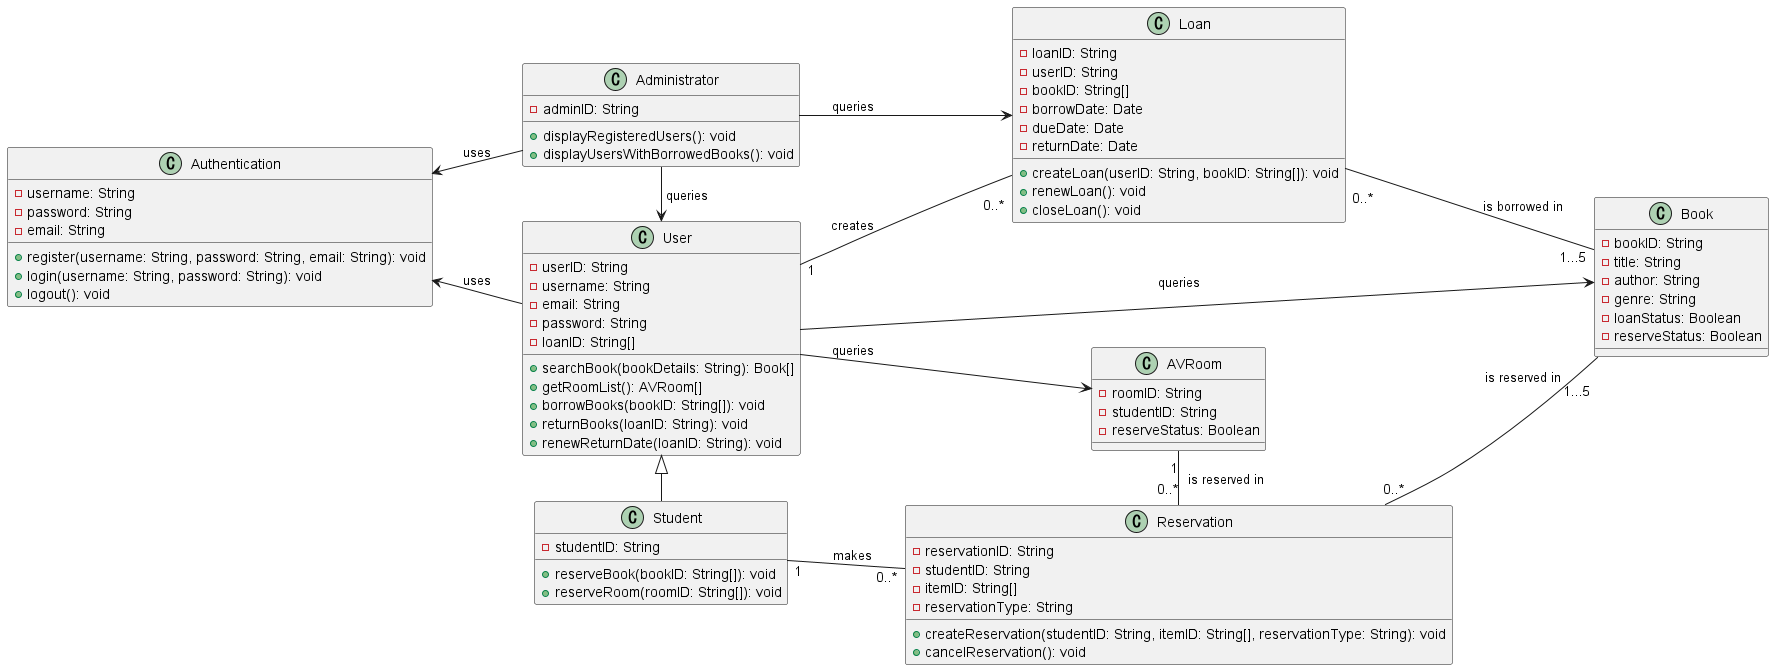

The diagram above was rendered by PlantUML. Its source (embedded in the PNG):
@startuml
left to right direction

class Authentication{
    -username: String
    -password: String
    -email: String
    +register(username: String, password: String, email: String): void
    +login(username: String, password: String): void
    +logout(): void
}

class User {
    -userID: String
    -username: String
    -email: String
    -password: String
    -loanID: String[]
    +searchBook(bookDetails: String): Book[]
    +getRoomList(): AVRoom[]
    +borrowBooks(bookID: String[]): void
    +returnBooks(loanID: String): void
    +renewReturnDate(loanID: String): void
}

class Student {
    -studentID: String
    +reserveBook(bookID: String[]): void
    +reserveRoom(roomID: String[]): void
}

class Book {
    -bookID: String
    -title: String
    -author: String
    -genre: String
    -loanStatus: Boolean
    -reserveStatus: Boolean
}

class Loan {
    -loanID: String
    -userID: String
    -bookID: String[]
    -borrowDate: Date
    -dueDate: Date
    -returnDate: Date
    +createLoan(userID: String, bookID: String[]): void
    +renewLoan(): void
    +closeLoan(): void
}

class Administrator {
    -adminID: String
    +displayRegisteredUsers(): void
    +displayUsersWithBorrowedBooks(): void
}

class Reservation {
    -reservationID: String
    -studentID: String
    -itemID: String[]
    -reservationType: String
    +createReservation(studentID: String, itemID: String[], reservationType: String): void
    +cancelReservation(): void
}


class AVRoom {
    -roomID: String
    -studentID: String
    -reserveStatus: Boolean
}

User -up-> Authentication: uses
User ---> Book: queries
User --> AVRoom: queries
User <|-right- Student
User "1" -- "\n0..*" Loan: creates
Student "1" -- "0..*" Reservation: makes
AVRoom "1" -right- "0..*" Reservation: "                              is reserved in"
Book "1...5" -up- "\n0..*" Loan: is borrowed in
Book "\n1...5" -up- "0..*" Reservation: is reserved in
Administrator -right-> User: "                   queries"
Administrator -up-> Authentication: uses
Administrator --> Loan : queries
@enduml